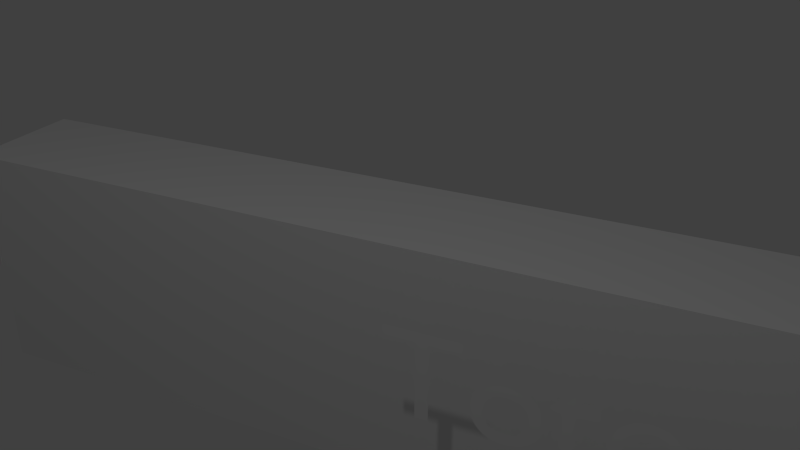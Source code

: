 # Source: objetCentral.blend  (saved by Blender 2.76.0; exported with 4.5.12 LTS)
import bpy
from mathutils import Matrix  # noqa: F401  (used for matrix-valued properties, if any)

bpy.ops.wm.read_factory_settings(use_empty=True)
scene = bpy.context.scene
scene.name = 'Scene'

# ---- collections
col_collection_1 = bpy.data.collections.new('Collection 1'); scene.collection.children.link(col_collection_1)

# ---- materials (node trees are filled in below, after node groups)
mat_material = bpy.data.materials.new('Material')
mat_material.alpha_threshold = 0.0
mat_material.use_transparent_shadow = False
mat_material.roughness = 0.5
mat_material.line_color = (0.0, 0.0, 0.0, 1.0)

# ---- material node trees

# ---- world
world_world = bpy.data.worlds.new('World'); scene.world = world_world
world_world.color = (0.05088, 0.05088, 0.05088)
world_world.use_sun_shadow = False
world_world.sun_shadow_jitter_overblur = 0.0
world_world.cycles.sampling_method = 'MANUAL'
world_world.cycles.sample_map_resolution = 256

# ---- cameras
cam_camera = bpy.data.cameras.new('Camera')
cam_camera.clip_end = 100.0
cam_camera.lens = 35.0
cam_camera.sensor_width = 32.0
cam_camera.sensor_height = 18.0
cam_camera.ortho_scale = 7.314
cam_camera.dof.focus_distance = 0.0
cam_camera.dof.aperture_fstop = 128.0

# ---- lights
light_lamp = bpy.data.lights.new('Lamp', 'POINT')
light_lamp.transmission_factor = 0.0
light_lamp.cutoff_distance = 30.0
light_lamp.energy = 100.0
light_lamp.shadow_buffer_clip_start = 1.001
light_lamp.shadow_soft_size = 0.1
light_lamp.shadow_maximum_resolution = 0.006
light_lamp.use_absolute_resolution = True
light_lamp.cycles.use_multiple_importance_sampling = False

# ---- meshes
me_cube = bpy.data.meshes.new('Cube')
me_cube.from_pydata([(1.0, 1.0, -1.0), (1.0, -1.0, -1.0), (-1.0, -1.0, -1.0), (-1.0, 1.0, -1.0), (1.0, 1.0, 1.0), (1.0, -1.0, 1.0), (-1.0, -1.0, 1.0), (-1.0, 1.0, 1.0)], [], [(0, 1, 2, 3), (4, 7, 6, 5), (0, 4, 5, 1), (1, 5, 6, 2), (2, 6, 7, 3), (4, 0, 3, 7)])
me_cube.materials.append(mat_material)
me_cube.use_remesh_preserve_volume = False
me_cube.use_remesh_preserve_attributes = False
me_cube.use_mirror_vertex_groups = False
me_cube.update()

# ---- curves / text
txt_text_003 = bpy.data.curves.new('Text.003', 'FONT')
txt_text_003.dimensions = '2D'
txt_text_003.body = 'Toto\n'
txt_text_003.use_path_clamp = True
txt_text_003.bevel_resolution = 0

# ---- objects
ob_text = bpy.data.objects.new('Text', txt_text_003)
ob_cube = bpy.data.objects.new('Cube', me_cube)
ob_lamp = bpy.data.objects.new('Lamp', light_lamp)
ob_camera = bpy.data.objects.new('Camera', cam_camera)

# ---- transforms, parenting, visibility, modifiers, constraints
ob_text.location = (0.0, -0.95, 0.0)
ob_text.rotation_euler = (1.571, 0.0, 0.0)
ob_text.lineart.crease_threshold = 0.0
ob_cube.location = (0.0, 0.0, 0.0)
ob_cube.scale = (4.0, 0.5, 1.0)
ob_cube.lock_rotations_4d = False
ob_cube.empty_display_type = 'ARROWS'
ob_cube.lineart.crease_threshold = 0.0
ob_lamp.location = (0.3121, -3.615, 6.293)
ob_lamp.rotation_euler = (0.6503, 0.05522, 1.866)
ob_lamp.lock_rotations_4d = False
ob_lamp.empty_display_type = 'ARROWS'
ob_lamp.color = (0.0, 0.0, 0.0, 0.0)
ob_lamp.lineart.crease_threshold = 0.0
ob_camera.location = (2.138, -5.218, 3.76)
ob_camera.rotation_euler = (1.109, 0.0, 0.4363)
ob_camera.lock_rotations_4d = False
ob_camera.empty_display_type = 'ARROWS'
ob_camera.color = (0.0, 0.0, 0.0, 0.0)
ob_camera.display_type = 'WIRE'
ob_camera.lineart.crease_threshold = 0.0

# ---- collection membership
col_collection_1.objects.link(ob_text)
col_collection_1.objects.link(ob_cube)
col_collection_1.objects.link(ob_lamp)
col_collection_1.objects.link(ob_camera)

# ---- scene / render settings (as saved in the file)
scene.camera = ob_camera
scene.frame_start = 1; scene.frame_end = 250; scene.frame_set(1)
scene.render.engine = 'BLENDER_EEVEE_NEXT'
scene.render.resolution_percentage = 50
scene.render.dither_intensity = 0.0
scene.cycles.use_denoising = False
scene.cycles.samples = 10
scene.cycles.sampling_pattern = 'TABULATED_SOBOL'
scene.cycles.light_sampling_threshold = 0.0
scene.cycles.use_adaptive_sampling = False
scene.cycles.use_light_tree = False
scene.cycles.blur_glossy = 0.0
scene.cycles.pixel_filter_type = 'GAUSSIAN'
scene.cycles.sample_clamp_indirect = 0.0
scene.view_settings.view_transform = 'Standard'
bpy.context.view_layer.update()
